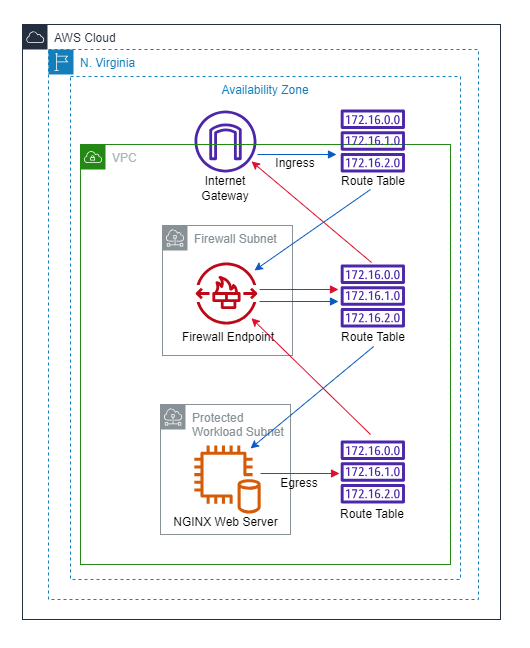

The diagram above was exported from draw.io. Its source (the exported page's mxGraphModel, read from the mxfile embedded in the PNG):
<mxGraphModel dx="915" dy="591" grid="1" gridSize="10" guides="1" tooltips="1" connect="1" arrows="1" fold="1" page="1" pageScale="1" pageWidth="850" pageHeight="1100" math="0" shadow="0">
  <root>
    <mxCell id="0" />
    <mxCell id="1" parent="0" />
    <mxCell id="0eWCKkiVWxCvXomnIa6d-5" value="" style="sketch=0;outlineConnect=0;fontColor=#232F3E;gradientColor=none;fillColor=#4D27AA;strokeColor=none;dashed=0;verticalLabelPosition=bottom;verticalAlign=top;align=center;html=1;fontSize=12;fontStyle=0;aspect=fixed;pointerEvents=1;shape=mxgraph.aws4.internet_gateway;" vertex="1" parent="1">
      <mxGeometry x="362" y="316" width="62" height="62" as="geometry" />
    </mxCell>
    <mxCell id="0eWCKkiVWxCvXomnIa6d-7" value="Firewall Subnet" style="sketch=0;outlineConnect=0;gradientColor=none;html=1;whiteSpace=wrap;fontSize=12;fontStyle=0;shape=mxgraph.aws4.group;grIcon=mxgraph.aws4.group_subnet;strokeColor=#879196;fillColor=none;verticalAlign=top;align=left;spacingLeft=30;fontColor=#879196;dashed=0;" vertex="1" parent="1">
      <mxGeometry x="330" y="431" width="130" height="130" as="geometry" />
    </mxCell>
    <mxCell id="0eWCKkiVWxCvXomnIa6d-8" value="Protected Workload Subnet" style="sketch=0;outlineConnect=0;gradientColor=none;html=1;whiteSpace=wrap;fontSize=12;fontStyle=0;shape=mxgraph.aws4.group;grIcon=mxgraph.aws4.group_subnet;strokeColor=#879196;fillColor=none;verticalAlign=top;align=left;spacingLeft=30;fontColor=#879196;dashed=0;" vertex="1" parent="1">
      <mxGeometry x="328" y="610" width="130" height="130" as="geometry" />
    </mxCell>
    <mxCell id="0eWCKkiVWxCvXomnIa6d-9" value="" style="sketch=0;outlineConnect=0;fontColor=#232F3E;gradientColor=none;fillColor=#BF0816;strokeColor=none;dashed=0;verticalLabelPosition=bottom;verticalAlign=top;align=center;html=1;fontSize=12;fontStyle=0;aspect=fixed;pointerEvents=1;shape=mxgraph.aws4.network_firewall_endpoints;" vertex="1" parent="1">
      <mxGeometry x="363" y="468" width="62" height="62" as="geometry" />
    </mxCell>
    <mxCell id="0eWCKkiVWxCvXomnIa6d-10" value="" style="sketch=0;outlineConnect=0;fontColor=#232F3E;gradientColor=none;fillColor=#D45B07;strokeColor=none;dashed=0;verticalLabelPosition=bottom;verticalAlign=top;align=center;html=1;fontSize=12;fontStyle=0;aspect=fixed;pointerEvents=1;shape=mxgraph.aws4.db_on_instance2;" vertex="1" parent="1">
      <mxGeometry x="361" y="651" width="68" height="68" as="geometry" />
    </mxCell>
    <mxCell id="0eWCKkiVWxCvXomnIa6d-12" value="VPC" style="points=[[0,0],[0.25,0],[0.5,0],[0.75,0],[1,0],[1,0.25],[1,0.5],[1,0.75],[1,1],[0.75,1],[0.5,1],[0.25,1],[0,1],[0,0.75],[0,0.5],[0,0.25]];outlineConnect=0;gradientColor=none;html=1;whiteSpace=wrap;fontSize=12;fontStyle=0;container=1;pointerEvents=0;collapsible=0;recursiveResize=0;shape=mxgraph.aws4.group;grIcon=mxgraph.aws4.group_vpc;strokeColor=#248814;fillColor=none;verticalAlign=top;align=left;spacingLeft=30;fontColor=#AAB7B8;dashed=0;" vertex="1" parent="1">
      <mxGeometry x="248" y="350" width="370" height="420" as="geometry" />
    </mxCell>
    <mxCell id="0eWCKkiVWxCvXomnIa6d-4" value="" style="sketch=0;outlineConnect=0;fontColor=#232F3E;gradientColor=none;fillColor=#4D27AA;strokeColor=none;dashed=0;verticalLabelPosition=bottom;verticalAlign=top;align=center;html=1;fontSize=12;fontStyle=0;aspect=fixed;pointerEvents=1;shape=mxgraph.aws4.route_table;" vertex="1" parent="0eWCKkiVWxCvXomnIa6d-12">
      <mxGeometry x="260" y="120" width="64.66" height="63" as="geometry" />
    </mxCell>
    <mxCell id="0eWCKkiVWxCvXomnIa6d-3" value="" style="sketch=0;outlineConnect=0;fontColor=#232F3E;gradientColor=none;fillColor=#4D27AA;strokeColor=none;dashed=0;verticalLabelPosition=bottom;verticalAlign=top;align=center;html=1;fontSize=12;fontStyle=0;aspect=fixed;pointerEvents=1;shape=mxgraph.aws4.route_table;" vertex="1" parent="0eWCKkiVWxCvXomnIa6d-12">
      <mxGeometry x="260" y="296" width="64.66" height="63" as="geometry" />
    </mxCell>
    <mxCell id="0eWCKkiVWxCvXomnIa6d-21" value="" style="endArrow=classic;html=1;rounded=0;strokeColor=#0859c4;exitX=0.5;exitY=1;exitDx=0;exitDy=0;" edge="1" parent="0eWCKkiVWxCvXomnIa6d-12">
      <mxGeometry width="50" height="50" relative="1" as="geometry">
        <mxPoint x="293.16499999999996" y="202.0000000000001" as="sourcePoint" />
        <mxPoint x="170" y="304" as="targetPoint" />
      </mxGeometry>
    </mxCell>
    <mxCell id="0eWCKkiVWxCvXomnIa6d-33" value="Route Table" style="text;html=1;strokeColor=none;fillColor=none;align=center;verticalAlign=middle;whiteSpace=wrap;rounded=0;" vertex="1" parent="0eWCKkiVWxCvXomnIa6d-12">
      <mxGeometry x="259.33" y="178" width="67.67" height="30" as="geometry" />
    </mxCell>
    <mxCell id="0eWCKkiVWxCvXomnIa6d-34" value="Route Table" style="text;html=1;strokeColor=none;fillColor=none;align=center;verticalAlign=middle;whiteSpace=wrap;rounded=0;" vertex="1" parent="0eWCKkiVWxCvXomnIa6d-12">
      <mxGeometry x="259.33" y="22" width="67.67" height="30" as="geometry" />
    </mxCell>
    <mxCell id="0eWCKkiVWxCvXomnIa6d-35" value="Route Table" style="text;html=1;strokeColor=none;fillColor=none;align=center;verticalAlign=middle;whiteSpace=wrap;rounded=0;" vertex="1" parent="0eWCKkiVWxCvXomnIa6d-12">
      <mxGeometry x="258.5" y="355" width="67.67" height="30" as="geometry" />
    </mxCell>
    <mxCell id="0eWCKkiVWxCvXomnIa6d-36" value="Firewall Endpoint" style="text;html=1;strokeColor=none;fillColor=none;align=center;verticalAlign=middle;whiteSpace=wrap;rounded=0;" vertex="1" parent="0eWCKkiVWxCvXomnIa6d-12">
      <mxGeometry x="97" y="178" width="102" height="30" as="geometry" />
    </mxCell>
    <mxCell id="0eWCKkiVWxCvXomnIa6d-39" value="Ingress" style="text;html=1;strokeColor=none;fillColor=none;align=center;verticalAlign=middle;whiteSpace=wrap;rounded=0;" vertex="1" parent="0eWCKkiVWxCvXomnIa6d-12">
      <mxGeometry x="195" y="4" width="40" height="30" as="geometry" />
    </mxCell>
    <mxCell id="0eWCKkiVWxCvXomnIa6d-42" value="Egress" style="text;html=1;strokeColor=none;fillColor=none;align=center;verticalAlign=middle;whiteSpace=wrap;rounded=0;" vertex="1" parent="0eWCKkiVWxCvXomnIa6d-12">
      <mxGeometry x="199" y="324" width="40" height="30" as="geometry" />
    </mxCell>
    <mxCell id="0eWCKkiVWxCvXomnIa6d-14" value="" style="sketch=0;outlineConnect=0;fontColor=#232F3E;gradientColor=none;fillColor=#4D27AA;strokeColor=none;dashed=0;verticalLabelPosition=bottom;verticalAlign=top;align=center;html=1;fontSize=12;fontStyle=0;aspect=fixed;pointerEvents=1;shape=mxgraph.aws4.route_table;" vertex="1" parent="1">
      <mxGeometry x="508" y="315" width="64.66" height="63" as="geometry" />
    </mxCell>
    <mxCell id="0eWCKkiVWxCvXomnIa6d-15" value="" style="edgeStyle=orthogonalEdgeStyle;html=1;endArrow=block;elbow=vertical;startArrow=none;endFill=1;strokeColor=#df0c2b;rounded=0;exitX=1.047;exitY=0.417;exitDx=0;exitDy=0;exitPerimeter=0;" edge="1" parent="1">
      <mxGeometry width="100" relative="1" as="geometry">
        <mxPoint x="428.0268031382452" y="679.02" as="sourcePoint" />
        <mxPoint x="507" y="679" as="targetPoint" />
      </mxGeometry>
    </mxCell>
    <mxCell id="0eWCKkiVWxCvXomnIa6d-17" value="" style="edgeStyle=orthogonalEdgeStyle;html=1;endArrow=block;elbow=vertical;startArrow=none;endFill=1;strokeColor=#0859c4;rounded=0;exitX=1.047;exitY=0.417;exitDx=0;exitDy=0;exitPerimeter=0;" edge="1" parent="1">
      <mxGeometry width="100" relative="1" as="geometry">
        <mxPoint x="427.0268031382452" y="507.02" as="sourcePoint" />
        <mxPoint x="506" y="507" as="targetPoint" />
      </mxGeometry>
    </mxCell>
    <mxCell id="0eWCKkiVWxCvXomnIa6d-18" value="" style="edgeStyle=orthogonalEdgeStyle;html=1;endArrow=block;elbow=vertical;startArrow=none;endFill=1;strokeColor=#0859c4;rounded=0;exitX=1.047;exitY=0.417;exitDx=0;exitDy=0;exitPerimeter=0;" edge="1" parent="1">
      <mxGeometry width="100" relative="1" as="geometry">
        <mxPoint x="425.0268031382452" y="360.02" as="sourcePoint" />
        <mxPoint x="504" y="360" as="targetPoint" />
      </mxGeometry>
    </mxCell>
    <mxCell id="0eWCKkiVWxCvXomnIa6d-20" value="" style="endArrow=classic;html=1;rounded=0;strokeColor=#0859c4;" edge="1" parent="1">
      <mxGeometry width="50" height="50" relative="1" as="geometry">
        <mxPoint x="538" y="395" as="sourcePoint" />
        <mxPoint x="421.9302500000001" y="475.96122619047617" as="targetPoint" />
      </mxGeometry>
    </mxCell>
    <mxCell id="0eWCKkiVWxCvXomnIa6d-24" value="" style="endArrow=classic;html=1;rounded=0;strokeColor=#df0c2b;" edge="1" parent="1">
      <mxGeometry width="50" height="50" relative="1" as="geometry">
        <mxPoint x="538" y="640" as="sourcePoint" />
        <mxPoint x="418.9302499999999" y="523.6852557812595" as="targetPoint" />
      </mxGeometry>
    </mxCell>
    <mxCell id="0eWCKkiVWxCvXomnIa6d-25" value="" style="edgeStyle=orthogonalEdgeStyle;html=1;endArrow=block;elbow=vertical;startArrow=none;endFill=1;strokeColor=#df0c2b;rounded=0;exitX=1.047;exitY=0.417;exitDx=0;exitDy=0;exitPerimeter=0;" edge="1" parent="1">
      <mxGeometry width="100" relative="1" as="geometry">
        <mxPoint x="427.0268031382452" y="495.02" as="sourcePoint" />
        <mxPoint x="506" y="495" as="targetPoint" />
      </mxGeometry>
    </mxCell>
    <mxCell id="0eWCKkiVWxCvXomnIa6d-26" value="" style="endArrow=classic;html=1;rounded=0;strokeColor=#df0c2b;" edge="1" parent="1">
      <mxGeometry width="50" height="50" relative="1" as="geometry">
        <mxPoint x="539" y="468" as="sourcePoint" />
        <mxPoint x="419" y="366.9256756756757" as="targetPoint" />
      </mxGeometry>
    </mxCell>
    <mxCell id="0eWCKkiVWxCvXomnIa6d-31" value="Internet Gateway" style="text;html=1;strokeColor=none;fillColor=none;align=center;verticalAlign=middle;whiteSpace=wrap;rounded=0;" vertex="1" parent="1">
      <mxGeometry x="363" y="379" width="60" height="30" as="geometry" />
    </mxCell>
    <mxCell id="0eWCKkiVWxCvXomnIa6d-38" value="NGINX Web Server" style="text;html=1;strokeColor=none;fillColor=none;align=center;verticalAlign=middle;whiteSpace=wrap;rounded=0;" vertex="1" parent="1">
      <mxGeometry x="336.5" y="713" width="115" height="30" as="geometry" />
    </mxCell>
    <mxCell id="0eWCKkiVWxCvXomnIa6d-43" value="Availability Zone" style="fillColor=none;strokeColor=#147EBA;dashed=1;verticalAlign=top;fontStyle=0;fontColor=#147EBA;whiteSpace=wrap;html=1;" vertex="1" parent="1">
      <mxGeometry x="238" y="282" width="390" height="503" as="geometry" />
    </mxCell>
    <mxCell id="0eWCKkiVWxCvXomnIa6d-44" value="N. Virginia" style="points=[[0,0],[0.25,0],[0.5,0],[0.75,0],[1,0],[1,0.25],[1,0.5],[1,0.75],[1,1],[0.75,1],[0.5,1],[0.25,1],[0,1],[0,0.75],[0,0.5],[0,0.25]];outlineConnect=0;gradientColor=none;html=1;whiteSpace=wrap;fontSize=12;fontStyle=0;container=1;pointerEvents=0;collapsible=0;recursiveResize=0;shape=mxgraph.aws4.group;grIcon=mxgraph.aws4.group_region;strokeColor=#147EBA;fillColor=none;verticalAlign=top;align=left;spacingLeft=30;fontColor=#147EBA;dashed=1;" vertex="1" parent="1">
      <mxGeometry x="216" y="255" width="430" height="550" as="geometry" />
    </mxCell>
    <mxCell id="0eWCKkiVWxCvXomnIa6d-45" value="AWS Cloud" style="points=[[0,0],[0.25,0],[0.5,0],[0.75,0],[1,0],[1,0.25],[1,0.5],[1,0.75],[1,1],[0.75,1],[0.5,1],[0.25,1],[0,1],[0,0.75],[0,0.5],[0,0.25]];outlineConnect=0;gradientColor=none;html=1;whiteSpace=wrap;fontSize=12;fontStyle=0;container=1;pointerEvents=0;collapsible=0;recursiveResize=0;shape=mxgraph.aws4.group;grIcon=mxgraph.aws4.group_aws_cloud;strokeColor=#232F3E;fillColor=none;verticalAlign=top;align=left;spacingLeft=30;fontColor=#232F3E;dashed=0;" vertex="1" parent="1">
      <mxGeometry x="190" y="230" width="478" height="595" as="geometry" />
    </mxCell>
  </root>
</mxGraphModel>